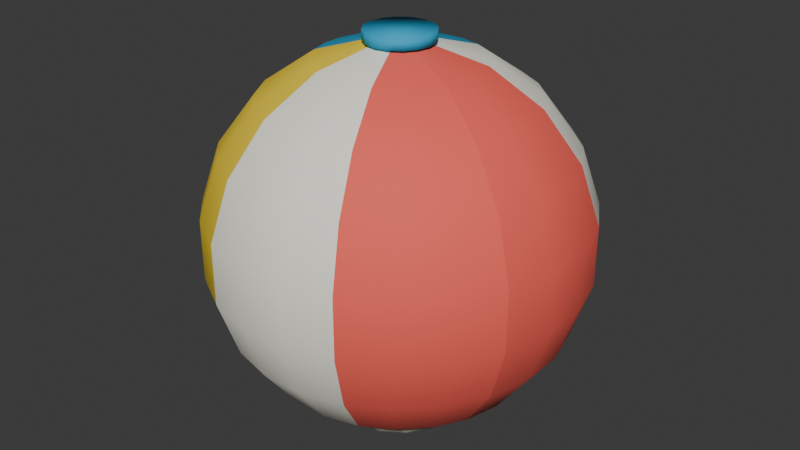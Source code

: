 # Source: BeachBall.blend  (saved by Blender 5.1.30; exported with 4.5.12 LTS)
import bpy
from mathutils import Matrix  # noqa: F401  (used for matrix-valued properties, if any)

bpy.ops.wm.read_factory_settings(use_empty=True)
scene = bpy.context.scene
scene.name = 'Scene'

# ---- collections
col_collection = bpy.data.collections.new('Collection'); scene.collection.children.link(col_collection)

# ---- materials (node trees are filled in below, after node groups)
mat_beachball_coral = bpy.data.materials.new('BeachBall_Coral')
mat_beachball_coral.diffuse_color = (0.95, 0.12, 0.09, 1.0)
mat_beachball_white = bpy.data.materials.new('BeachBall_White')
mat_beachball_white.diffuse_color = (0.96, 0.94, 0.82, 1.0)
mat_beachball_teal = bpy.data.materials.new('BeachBall_Teal')
mat_beachball_teal.diffuse_color = (0.006995, 0.3864, 0.6514, 1.0)
mat_beachball_tealdark = bpy.data.materials.new('BeachBall_TealDark')
mat_beachball_tealdark.diffuse_color = (0.006995, 0.3864, 0.6514, 1.0)
mat_beachball_yellow = bpy.data.materials.new('BeachBall_Yellow')
mat_beachball_yellow.diffuse_color = (1.0, 0.72, 0.03, 1.0)
mat_beachball_cap = bpy.data.materials.new('BeachBall_Cap')
mat_beachball_cap.diffuse_color = (0.006995, 0.3864, 0.6514, 1.0)
mat_beachball_contactpatch = bpy.data.materials.new('BeachBall_ContactPatch')
mat_beachball_contactpatch.diffuse_color = (0.72, 0.68, 0.54, 1.0)

# ---- material node trees
mat_beachball_coral.use_nodes = True; mat_beachball_coral.node_tree.nodes.clear()
_N = mat_beachball_coral.node_tree.nodes; _L = mat_beachball_coral.node_tree.links
n0 = _N.new('ShaderNodeBsdfPrincipled'); n0.name = 'Principled BSDF'; n0.location = (-200, 100)
n0.inputs[0].default_value = (0.95, 0.12, 0.09, 1.0)
n0.inputs[2].default_value = 0.78
n1 = _N.new('ShaderNodeOutputMaterial'); n1.name = 'Material Output'; n1.location = (200, 100)
_L.new(n0.outputs[0], n1.inputs[0])
n1.is_active_output = True
mat_beachball_white.use_nodes = True; mat_beachball_white.node_tree.nodes.clear()
_N = mat_beachball_white.node_tree.nodes; _L = mat_beachball_white.node_tree.links
n0 = _N.new('ShaderNodeBsdfPrincipled'); n0.name = 'Principled BSDF'; n0.location = (-200, 100)
n0.inputs[0].default_value = (0.96, 0.94, 0.82, 1.0)
n0.inputs[2].default_value = 0.78
n1 = _N.new('ShaderNodeOutputMaterial'); n1.name = 'Material Output'; n1.location = (200, 100)
_L.new(n0.outputs[0], n1.inputs[0])
n1.is_active_output = True
mat_beachball_teal.use_nodes = True; mat_beachball_teal.node_tree.nodes.clear()
_N = mat_beachball_teal.node_tree.nodes; _L = mat_beachball_teal.node_tree.links
n0 = _N.new('ShaderNodeBsdfPrincipled'); n0.name = 'Principled BSDF'; n0.location = (-200, 100)
n0.inputs[0].default_value = (0.006995, 0.3864, 0.6514, 1.0)
n0.inputs[2].default_value = 0.78
n1 = _N.new('ShaderNodeOutputMaterial'); n1.name = 'Material Output'; n1.location = (200, 100)
_L.new(n0.outputs[0], n1.inputs[0])
n1.is_active_output = True
mat_beachball_tealdark.use_nodes = True; mat_beachball_tealdark.node_tree.nodes.clear()
_N = mat_beachball_tealdark.node_tree.nodes; _L = mat_beachball_tealdark.node_tree.links
n0 = _N.new('ShaderNodeBsdfPrincipled'); n0.name = 'Principled BSDF'; n0.location = (-200, 100)
n0.inputs[0].default_value = (0.006995, 0.3864, 0.6514, 1.0)
n0.inputs[2].default_value = 0.78
n1 = _N.new('ShaderNodeOutputMaterial'); n1.name = 'Material Output'; n1.location = (200, 100)
_L.new(n0.outputs[0], n1.inputs[0])
n1.is_active_output = True
mat_beachball_yellow.use_nodes = True; mat_beachball_yellow.node_tree.nodes.clear()
_N = mat_beachball_yellow.node_tree.nodes; _L = mat_beachball_yellow.node_tree.links
n0 = _N.new('ShaderNodeBsdfPrincipled'); n0.name = 'Principled BSDF'; n0.location = (-200, 100)
n0.inputs[0].default_value = (1.0, 0.72, 0.03, 1.0)
n0.inputs[2].default_value = 0.78
n1 = _N.new('ShaderNodeOutputMaterial'); n1.name = 'Material Output'; n1.location = (200, 100)
_L.new(n0.outputs[0], n1.inputs[0])
n1.is_active_output = True
mat_beachball_cap.use_nodes = True; mat_beachball_cap.node_tree.nodes.clear()
_N = mat_beachball_cap.node_tree.nodes; _L = mat_beachball_cap.node_tree.links
n0 = _N.new('ShaderNodeBsdfPrincipled'); n0.name = 'Principled BSDF'; n0.location = (-200, 100)
n0.inputs[0].default_value = (0.006995, 0.3864, 0.6514, 1.0)
n0.inputs[2].default_value = 0.78
n1 = _N.new('ShaderNodeOutputMaterial'); n1.name = 'Material Output'; n1.location = (200, 100)
_L.new(n0.outputs[0], n1.inputs[0])
n1.is_active_output = True
mat_beachball_contactpatch.use_nodes = True; mat_beachball_contactpatch.node_tree.nodes.clear()
_N = mat_beachball_contactpatch.node_tree.nodes; _L = mat_beachball_contactpatch.node_tree.links
n0 = _N.new('ShaderNodeBsdfPrincipled'); n0.name = 'Principled BSDF'; n0.location = (-200, 100)
n0.inputs[0].default_value = (0.72, 0.68, 0.54, 1.0)
n0.inputs[2].default_value = 0.78
n1 = _N.new('ShaderNodeOutputMaterial'); n1.name = 'Material Output'; n1.location = (200, 100)
_L.new(n0.outputs[0], n1.inputs[0])
n1.is_active_output = True

# ---- world
world_world = bpy.data.worlds.new('World'); scene.world = world_world
world_world.use_nodes = True; world_world.node_tree.nodes.clear()
_N = world_world.node_tree.nodes; _L = world_world.node_tree.links
n0 = _N.new('ShaderNodeOutputWorld'); n0.name = 'World Output'; n0.location = (200, 100)
n1 = _N.new('ShaderNodeBackground'); n1.name = 'Background'; n1.location = (-200, 100)
n1.inputs[0].default_value = (0.05088, 0.05088, 0.05088, 1.0)
_L.new(n1.outputs[0], n0.inputs[0])
n0.is_active_output = True
world_world.color = (0.957, 0.922, 0.847)
world_world.sun_shadow_jitter_overblur = 0.0

# ---- meshes
me_beachball_panelcoral01_mesh = bpy.data.meshes.new('BeachBall_PanelCoral01_Mesh')
me_beachball_panelcoral01_mesh.from_pydata([(0.111, -0.04484, 1.993), (0.1188, -0.01459, 1.993), (0.1185, 0.01666, 1.993), (0.1102, 0.04678, 1.993), (0.3969, -0.1604, 1.904), (0.4249, -0.05217, 1.904), (0.4239, 0.05958, 1.904), (0.3941, 0.1673, 1.904), (0.642, -0.2594, 1.722), (0.6872, -0.08438, 1.722), (0.6857, 0.09636, 1.722), (0.6373, 0.2705, 1.722), (0.8209, -0.3316, 1.465), (0.8787, -0.1079, 1.465), (0.8767, 0.1232, 1.465), (0.8149, 0.3459, 1.465), (0.9152, -0.3697, 1.161), (0.9797, -0.1203, 1.161), (0.9774, 0.1374, 1.161), (0.9086, 0.3857, 1.161), (0.9152, -0.3697, 0.8395), (0.9797, -0.1203, 0.8395), (0.9774, 0.1374, 0.8395), (0.9086, 0.3857, 0.8395), (0.8209, -0.3316, 0.535), (0.8787, -0.1079, 0.535), (0.8767, 0.1232, 0.535), (0.8149, 0.3459, 0.535), (0.642, -0.2594, 0.2785), (0.6872, -0.08438, 0.2785), (0.6857, 0.09636, 0.2785), (0.6373, 0.2705, 0.2785), (0.3969, -0.1604, 0.09627), (0.4249, -0.05217, 0.09627), (0.4239, 0.05958, 0.09627), (0.3941, 0.1673, 0.09627), (0.111, -0.04484, 0.007191), (0.1188, -0.01459, 0.007191), (0.1185, 0.01666, 0.007191), (0.1102, 0.04678, 0.007191)], [], [(0, 1, 5), (0, 5, 4), (1, 2, 5), (2, 6, 5), (2, 3, 7), (2, 7, 6), (4, 5, 8), (5, 9, 8), (5, 6, 10), (5, 10, 9), (6, 7, 10), (7, 11, 10), (8, 9, 13), (8, 13, 12), (9, 10, 13), (10, 14, 13), (10, 11, 15), (10, 15, 14), (12, 13, 16), (13, 17, 16), (13, 14, 18), (13, 18, 17), (14, 15, 18), (15, 19, 18), (16, 17, 21), (16, 21, 20), (17, 18, 21), (18, 22, 21), (18, 19, 23), (18, 23, 22), (20, 21, 24), (21, 25, 24), (21, 22, 26), (21, 26, 25), (22, 23, 26), (23, 27, 26), (24, 25, 29), (24, 29, 28), (25, 26, 29), (26, 30, 29), (26, 27, 31), (26, 31, 30), (28, 29, 32), (29, 33, 32), (29, 30, 34), (29, 34, 33), (30, 31, 34), (31, 35, 34), (32, 33, 37), (32, 37, 36), (33, 34, 37), (34, 38, 37), (34, 35, 39), (34, 39, 38)])
me_beachball_panelcoral01_mesh.polygons.foreach_set('use_smooth', [True] * 54)
me_beachball_panelcoral01_mesh.materials.append(mat_beachball_coral)
me_beachball_panelcoral01_mesh.update()
me_beachball_panelwhite01_mesh = bpy.data.meshes.new('BeachBall_PanelWhite01_Mesh')
me_beachball_panelwhite01_mesh.from_pydata([(0.1102, 0.04678, 1.993), (0.09433, 0.0737, 1.993), (0.07204, 0.09561, 1.993), (0.04484, 0.111, 1.993), (0.3941, 0.1673, 1.904), (0.3374, 0.2636, 1.904), (0.2576, 0.3419, 1.904), (0.1604, 0.3969, 1.904), (0.6373, 0.2705, 1.722), (0.5456, 0.4263, 1.722), (0.4167, 0.553, 1.722), (0.2594, 0.642, 1.722), (0.8149, 0.3459, 1.465), (0.6976, 0.5451, 1.465), (0.5328, 0.7071, 1.465), (0.3316, 0.8209, 1.465), (0.9086, 0.3857, 1.161), (0.7778, 0.6077, 1.161), (0.594, 0.7883, 1.161), (0.3697, 0.9152, 1.161), (0.9086, 0.3857, 0.8395), (0.7778, 0.6077, 0.8395), (0.594, 0.7883, 0.8395), (0.3697, 0.9152, 0.8395), (0.8149, 0.3459, 0.535), (0.6976, 0.5451, 0.535), (0.5328, 0.7071, 0.535), (0.3316, 0.8209, 0.535), (0.6373, 0.2705, 0.2785), (0.5456, 0.4263, 0.2785), (0.4167, 0.553, 0.2785), (0.2594, 0.642, 0.2785), (0.3941, 0.1673, 0.09627), (0.3374, 0.2636, 0.09627), (0.2576, 0.3419, 0.09627), (0.1604, 0.3969, 0.09627), (0.1102, 0.04678, 0.007191), (0.09433, 0.0737, 0.007191), (0.07204, 0.09561, 0.007191), (0.04484, 0.111, 0.007191)], [], [(0, 1, 5), (0, 5, 4), (1, 2, 5), (2, 6, 5), (2, 3, 7), (2, 7, 6), (4, 5, 8), (5, 9, 8), (5, 6, 10), (5, 10, 9), (6, 7, 10), (7, 11, 10), (8, 9, 13), (8, 13, 12), (9, 10, 13), (10, 14, 13), (10, 11, 15), (10, 15, 14), (12, 13, 16), (13, 17, 16), (13, 14, 18), (13, 18, 17), (14, 15, 18), (15, 19, 18), (16, 17, 21), (16, 21, 20), (17, 18, 21), (18, 22, 21), (18, 19, 23), (18, 23, 22), (20, 21, 24), (21, 25, 24), (21, 22, 26), (21, 26, 25), (22, 23, 26), (23, 27, 26), (24, 25, 29), (24, 29, 28), (25, 26, 29), (26, 30, 29), (26, 27, 31), (26, 31, 30), (28, 29, 32), (29, 33, 32), (29, 30, 34), (29, 34, 33), (30, 31, 34), (31, 35, 34), (32, 33, 37), (32, 37, 36), (33, 34, 37), (34, 38, 37), (34, 35, 39), (34, 39, 38)])
me_beachball_panelwhite01_mesh.polygons.foreach_set('use_smooth', [True] * 54)
me_beachball_panelwhite01_mesh.materials.append(mat_beachball_white)
me_beachball_panelwhite01_mesh.update()
me_beachball_panelteal01_mesh = bpy.data.meshes.new('BeachBall_PanelTeal01_Mesh')
me_beachball_panelteal01_mesh.from_pydata([(0.04484, 0.111, 1.993), (0.01459, 0.1188, 1.993), (-0.01666, 0.1185, 1.993), (-0.04678, 0.1102, 1.993), (0.1604, 0.3969, 1.904), (0.05217, 0.4249, 1.904), (-0.05958, 0.4239, 1.904), (-0.1673, 0.3941, 1.904), (0.2594, 0.642, 1.722), (0.08438, 0.6872, 1.722), (-0.09636, 0.6857, 1.722), (-0.2705, 0.6373, 1.722), (0.3316, 0.8209, 1.465), (0.1079, 0.8787, 1.465), (-0.1232, 0.8767, 1.465), (-0.3459, 0.8149, 1.465), (0.3697, 0.9152, 1.161), (0.1203, 0.9797, 1.161), (-0.1374, 0.9774, 1.161), (-0.3857, 0.9086, 1.161), (0.3697, 0.9152, 0.8395), (0.1203, 0.9797, 0.8395), (-0.1374, 0.9774, 0.8395), (-0.3857, 0.9086, 0.8395), (0.3316, 0.8209, 0.535), (0.1079, 0.8787, 0.535), (-0.1232, 0.8767, 0.535), (-0.3459, 0.8149, 0.535), (0.2594, 0.642, 0.2785), (0.08438, 0.6872, 0.2785), (-0.09636, 0.6857, 0.2785), (-0.2705, 0.6373, 0.2785), (0.1604, 0.3969, 0.09627), (0.05217, 0.4249, 0.09627), (-0.05958, 0.4239, 0.09627), (-0.1673, 0.3941, 0.09627), (0.04484, 0.111, 0.007191), (0.01459, 0.1188, 0.007191), (-0.01666, 0.1185, 0.007191), (-0.04678, 0.1102, 0.007191)], [], [(0, 1, 5), (0, 5, 4), (1, 2, 5), (2, 6, 5), (2, 3, 7), (2, 7, 6), (4, 5, 8), (5, 9, 8), (5, 6, 10), (5, 10, 9), (6, 7, 10), (7, 11, 10), (8, 9, 13), (8, 13, 12), (9, 10, 13), (10, 14, 13), (10, 11, 15), (10, 15, 14), (12, 13, 16), (13, 17, 16), (13, 14, 18), (13, 18, 17), (14, 15, 18), (15, 19, 18), (16, 17, 21), (16, 21, 20), (17, 18, 21), (18, 22, 21), (18, 19, 23), (18, 23, 22), (20, 21, 24), (21, 25, 24), (21, 22, 26), (21, 26, 25), (22, 23, 26), (23, 27, 26), (24, 25, 29), (24, 29, 28), (25, 26, 29), (26, 30, 29), (26, 27, 31), (26, 31, 30), (28, 29, 32), (29, 33, 32), (29, 30, 34), (29, 34, 33), (30, 31, 34), (31, 35, 34), (32, 33, 37), (32, 37, 36), (33, 34, 37), (34, 38, 37), (34, 35, 39), (34, 39, 38)])
me_beachball_panelteal01_mesh.polygons.foreach_set('use_smooth', [True] * 54)
me_beachball_panelteal01_mesh.materials.append(mat_beachball_teal)
me_beachball_panelteal01_mesh.update()
me_beachball_panelwhite02_mesh = bpy.data.meshes.new('BeachBall_PanelWhite02_Mesh')
me_beachball_panelwhite02_mesh.from_pydata([(-0.04678, 0.1102, 1.993), (-0.0737, 0.09433, 1.993), (-0.09561, 0.07204, 1.993), (-0.111, 0.04484, 1.993), (-0.1673, 0.3941, 1.904), (-0.2636, 0.3374, 1.904), (-0.3419, 0.2576, 1.904), (-0.3969, 0.1604, 1.904), (-0.2705, 0.6373, 1.722), (-0.4263, 0.5456, 1.722), (-0.553, 0.4167, 1.722), (-0.642, 0.2594, 1.722), (-0.3459, 0.8149, 1.465), (-0.5451, 0.6976, 1.465), (-0.7071, 0.5328, 1.465), (-0.8209, 0.3316, 1.465), (-0.3857, 0.9086, 1.161), (-0.6077, 0.7778, 1.161), (-0.7883, 0.594, 1.161), (-0.9152, 0.3697, 1.161), (-0.3857, 0.9086, 0.8395), (-0.6077, 0.7778, 0.8395), (-0.7883, 0.594, 0.8395), (-0.9152, 0.3697, 0.8395), (-0.3459, 0.8149, 0.535), (-0.5451, 0.6976, 0.535), (-0.7071, 0.5328, 0.535), (-0.8209, 0.3316, 0.535), (-0.2705, 0.6373, 0.2785), (-0.4263, 0.5456, 0.2785), (-0.553, 0.4167, 0.2785), (-0.642, 0.2594, 0.2785), (-0.1673, 0.3941, 0.09627), (-0.2636, 0.3374, 0.09627), (-0.3419, 0.2576, 0.09627), (-0.3969, 0.1604, 0.09627), (-0.04678, 0.1102, 0.007191), (-0.0737, 0.09433, 0.007191), (-0.09561, 0.07204, 0.007191), (-0.111, 0.04484, 0.007191)], [], [(0, 1, 5), (0, 5, 4), (1, 2, 5), (2, 6, 5), (2, 3, 7), (2, 7, 6), (4, 5, 8), (5, 9, 8), (5, 6, 10), (5, 10, 9), (6, 7, 10), (7, 11, 10), (8, 9, 13), (8, 13, 12), (9, 10, 13), (10, 14, 13), (10, 11, 15), (10, 15, 14), (12, 13, 16), (13, 17, 16), (13, 14, 18), (13, 18, 17), (14, 15, 18), (15, 19, 18), (16, 17, 21), (16, 21, 20), (17, 18, 21), (18, 22, 21), (18, 19, 23), (18, 23, 22), (20, 21, 24), (21, 25, 24), (21, 22, 26), (21, 26, 25), (22, 23, 26), (23, 27, 26), (24, 25, 29), (24, 29, 28), (25, 26, 29), (26, 30, 29), (26, 27, 31), (26, 31, 30), (28, 29, 32), (29, 33, 32), (29, 30, 34), (29, 34, 33), (30, 31, 34), (31, 35, 34), (32, 33, 37), (32, 37, 36), (33, 34, 37), (34, 38, 37), (34, 35, 39), (34, 39, 38)])
me_beachball_panelwhite02_mesh.polygons.foreach_set('use_smooth', [True] * 54)
me_beachball_panelwhite02_mesh.materials.append(mat_beachball_white)
me_beachball_panelwhite02_mesh.update()
me_beachball_panelteal02_mesh = bpy.data.meshes.new('BeachBall_PanelTeal02_Mesh')
me_beachball_panelteal02_mesh.from_pydata([(-0.111, 0.04484, 1.993), (-0.1188, 0.01459, 1.993), (-0.1185, -0.01666, 1.993), (-0.1102, -0.04678, 1.993), (-0.3969, 0.1604, 1.904), (-0.4249, 0.05217, 1.904), (-0.4239, -0.05958, 1.904), (-0.3941, -0.1673, 1.904), (-0.642, 0.2594, 1.722), (-0.6872, 0.08438, 1.722), (-0.6857, -0.09636, 1.722), (-0.6373, -0.2705, 1.722), (-0.8209, 0.3316, 1.465), (-0.8787, 0.1079, 1.465), (-0.8767, -0.1232, 1.465), (-0.8149, -0.3459, 1.465), (-0.9152, 0.3697, 1.161), (-0.9797, 0.1203, 1.161), (-0.9774, -0.1374, 1.161), (-0.9086, -0.3857, 1.161), (-0.9152, 0.3697, 0.8395), (-0.9797, 0.1203, 0.8395), (-0.9774, -0.1374, 0.8395), (-0.9086, -0.3857, 0.8395), (-0.8209, 0.3316, 0.535), (-0.8787, 0.1079, 0.535), (-0.8767, -0.1232, 0.535), (-0.8149, -0.3459, 0.535), (-0.642, 0.2594, 0.2785), (-0.6872, 0.08438, 0.2785), (-0.6857, -0.09636, 0.2785), (-0.6373, -0.2705, 0.2785), (-0.3969, 0.1604, 0.09627), (-0.4249, 0.05217, 0.09627), (-0.4239, -0.05958, 0.09627), (-0.3941, -0.1673, 0.09627), (-0.111, 0.04484, 0.007191), (-0.1188, 0.01459, 0.007191), (-0.1185, -0.01666, 0.007191), (-0.1102, -0.04678, 0.007191)], [], [(0, 1, 5), (0, 5, 4), (1, 2, 5), (2, 6, 5), (2, 3, 7), (2, 7, 6), (4, 5, 8), (5, 9, 8), (5, 6, 10), (5, 10, 9), (6, 7, 10), (7, 11, 10), (8, 9, 13), (8, 13, 12), (9, 10, 13), (10, 14, 13), (10, 11, 15), (10, 15, 14), (12, 13, 16), (13, 17, 16), (13, 14, 18), (13, 18, 17), (14, 15, 18), (15, 19, 18), (16, 17, 21), (16, 21, 20), (17, 18, 21), (18, 22, 21), (18, 19, 23), (18, 23, 22), (20, 21, 24), (21, 25, 24), (21, 22, 26), (21, 26, 25), (22, 23, 26), (23, 27, 26), (24, 25, 29), (24, 29, 28), (25, 26, 29), (26, 30, 29), (26, 27, 31), (26, 31, 30), (28, 29, 32), (29, 33, 32), (29, 30, 34), (29, 34, 33), (30, 31, 34), (31, 35, 34), (32, 33, 37), (32, 37, 36), (33, 34, 37), (34, 38, 37), (34, 35, 39), (34, 39, 38)])
me_beachball_panelteal02_mesh.polygons.foreach_set('use_smooth', [True] * 54)
me_beachball_panelteal02_mesh.materials.append(mat_beachball_tealdark)
me_beachball_panelteal02_mesh.update()
me_beachball_panelyellow01_mesh = bpy.data.meshes.new('BeachBall_PanelYellow01_Mesh')
me_beachball_panelyellow01_mesh.from_pydata([(-0.1102, -0.04678, 1.993), (-0.09433, -0.0737, 1.993), (-0.07204, -0.09561, 1.993), (-0.04484, -0.111, 1.993), (-0.3941, -0.1673, 1.904), (-0.3374, -0.2636, 1.904), (-0.2576, -0.3419, 1.904), (-0.1604, -0.3969, 1.904), (-0.6373, -0.2705, 1.722), (-0.5456, -0.4263, 1.722), (-0.4167, -0.553, 1.722), (-0.2594, -0.642, 1.722), (-0.8149, -0.3459, 1.465), (-0.6976, -0.5451, 1.465), (-0.5328, -0.7071, 1.465), (-0.3316, -0.8209, 1.465), (-0.9086, -0.3857, 1.161), (-0.7778, -0.6077, 1.161), (-0.594, -0.7883, 1.161), (-0.3697, -0.9152, 1.161), (-0.9086, -0.3857, 0.8395), (-0.7778, -0.6077, 0.8395), (-0.594, -0.7883, 0.8395), (-0.3697, -0.9152, 0.8395), (-0.8149, -0.3459, 0.535), (-0.6976, -0.5451, 0.535), (-0.5328, -0.7071, 0.535), (-0.3316, -0.8209, 0.535), (-0.6373, -0.2705, 0.2785), (-0.5456, -0.4263, 0.2785), (-0.4167, -0.553, 0.2785), (-0.2594, -0.642, 0.2785), (-0.3941, -0.1673, 0.09627), (-0.3374, -0.2636, 0.09627), (-0.2576, -0.3419, 0.09627), (-0.1604, -0.3969, 0.09627), (-0.1102, -0.04678, 0.007191), (-0.09433, -0.0737, 0.007191), (-0.07204, -0.09561, 0.007191), (-0.04484, -0.111, 0.007191)], [], [(0, 1, 5), (0, 5, 4), (1, 2, 5), (2, 6, 5), (2, 3, 7), (2, 7, 6), (4, 5, 8), (5, 9, 8), (5, 6, 10), (5, 10, 9), (6, 7, 10), (7, 11, 10), (8, 9, 13), (8, 13, 12), (9, 10, 13), (10, 14, 13), (10, 11, 15), (10, 15, 14), (12, 13, 16), (13, 17, 16), (13, 14, 18), (13, 18, 17), (14, 15, 18), (15, 19, 18), (16, 17, 21), (16, 21, 20), (17, 18, 21), (18, 22, 21), (18, 19, 23), (18, 23, 22), (20, 21, 24), (21, 25, 24), (21, 22, 26), (21, 26, 25), (22, 23, 26), (23, 27, 26), (24, 25, 29), (24, 29, 28), (25, 26, 29), (26, 30, 29), (26, 27, 31), (26, 31, 30), (28, 29, 32), (29, 33, 32), (29, 30, 34), (29, 34, 33), (30, 31, 34), (31, 35, 34), (32, 33, 37), (32, 37, 36), (33, 34, 37), (34, 38, 37), (34, 35, 39), (34, 39, 38)])
me_beachball_panelyellow01_mesh.polygons.foreach_set('use_smooth', [True] * 54)
me_beachball_panelyellow01_mesh.materials.append(mat_beachball_yellow)
me_beachball_panelyellow01_mesh.update()
me_beachball_panelwhite03_mesh = bpy.data.meshes.new('BeachBall_PanelWhite03_Mesh')
me_beachball_panelwhite03_mesh.from_pydata([(-0.04484, -0.111, 1.993), (-0.01459, -0.1188, 1.993), (0.01666, -0.1185, 1.993), (0.04678, -0.1102, 1.993), (-0.1604, -0.3969, 1.904), (-0.05217, -0.4249, 1.904), (0.05958, -0.4239, 1.904), (0.1673, -0.3941, 1.904), (-0.2594, -0.642, 1.722), (-0.08438, -0.6872, 1.722), (0.09636, -0.6857, 1.722), (0.2705, -0.6373, 1.722), (-0.3316, -0.8209, 1.465), (-0.1079, -0.8787, 1.465), (0.1232, -0.8767, 1.465), (0.3459, -0.8149, 1.465), (-0.3697, -0.9152, 1.161), (-0.1203, -0.9797, 1.161), (0.1374, -0.9774, 1.161), (0.3857, -0.9086, 1.161), (-0.3697, -0.9152, 0.8395), (-0.1203, -0.9797, 0.8395), (0.1374, -0.9774, 0.8395), (0.3857, -0.9086, 0.8395), (-0.3316, -0.8209, 0.535), (-0.1079, -0.8787, 0.535), (0.1232, -0.8767, 0.535), (0.3459, -0.8149, 0.535), (-0.2594, -0.642, 0.2785), (-0.08438, -0.6872, 0.2785), (0.09636, -0.6857, 0.2785), (0.2705, -0.6373, 0.2785), (-0.1604, -0.3969, 0.09627), (-0.05217, -0.4249, 0.09627), (0.05958, -0.4239, 0.09627), (0.1673, -0.3941, 0.09627), (-0.04484, -0.111, 0.007191), (-0.01459, -0.1188, 0.007191), (0.01666, -0.1185, 0.007191), (0.04678, -0.1102, 0.007191)], [], [(0, 1, 5), (0, 5, 4), (1, 2, 5), (2, 6, 5), (2, 3, 7), (2, 7, 6), (4, 5, 8), (5, 9, 8), (5, 6, 10), (5, 10, 9), (6, 7, 10), (7, 11, 10), (8, 9, 13), (8, 13, 12), (9, 10, 13), (10, 14, 13), (10, 11, 15), (10, 15, 14), (12, 13, 16), (13, 17, 16), (13, 14, 18), (13, 18, 17), (14, 15, 18), (15, 19, 18), (16, 17, 21), (16, 21, 20), (17, 18, 21), (18, 22, 21), (18, 19, 23), (18, 23, 22), (20, 21, 24), (21, 25, 24), (21, 22, 26), (21, 26, 25), (22, 23, 26), (23, 27, 26), (24, 25, 29), (24, 29, 28), (25, 26, 29), (26, 30, 29), (26, 27, 31), (26, 31, 30), (28, 29, 32), (29, 33, 32), (29, 30, 34), (29, 34, 33), (30, 31, 34), (31, 35, 34), (32, 33, 37), (32, 37, 36), (33, 34, 37), (34, 38, 37), (34, 35, 39), (34, 39, 38)])
me_beachball_panelwhite03_mesh.polygons.foreach_set('use_smooth', [True] * 54)
me_beachball_panelwhite03_mesh.materials.append(mat_beachball_white)
me_beachball_panelwhite03_mesh.update()
me_beachball_panelcoral02_mesh = bpy.data.meshes.new('BeachBall_PanelCoral02_Mesh')
me_beachball_panelcoral02_mesh.from_pydata([(0.04678, -0.1102, 1.993), (0.0737, -0.09433, 1.993), (0.09561, -0.07204, 1.993), (0.111, -0.04484, 1.993), (0.1673, -0.3941, 1.904), (0.2636, -0.3374, 1.904), (0.3419, -0.2576, 1.904), (0.3969, -0.1604, 1.904), (0.2705, -0.6373, 1.722), (0.4263, -0.5456, 1.722), (0.553, -0.4167, 1.722), (0.642, -0.2594, 1.722), (0.3459, -0.8149, 1.465), (0.5451, -0.6976, 1.465), (0.7071, -0.5328, 1.465), (0.8209, -0.3316, 1.465), (0.3857, -0.9086, 1.161), (0.6077, -0.7778, 1.161), (0.7883, -0.594, 1.161), (0.9152, -0.3697, 1.161), (0.3857, -0.9086, 0.8395), (0.6077, -0.7778, 0.8395), (0.7883, -0.594, 0.8395), (0.9152, -0.3697, 0.8395), (0.3459, -0.8149, 0.535), (0.5451, -0.6976, 0.535), (0.7071, -0.5328, 0.535), (0.8209, -0.3316, 0.535), (0.2705, -0.6373, 0.2785), (0.4263, -0.5456, 0.2785), (0.553, -0.4167, 0.2785), (0.642, -0.2594, 0.2785), (0.1673, -0.3941, 0.09627), (0.2636, -0.3374, 0.09627), (0.3419, -0.2576, 0.09627), (0.3969, -0.1604, 0.09627), (0.04678, -0.1102, 0.007191), (0.0737, -0.09433, 0.007191), (0.09561, -0.07204, 0.007191), (0.111, -0.04484, 0.007191)], [], [(0, 1, 5), (0, 5, 4), (1, 2, 5), (2, 6, 5), (2, 3, 7), (2, 7, 6), (4, 5, 8), (5, 9, 8), (5, 6, 10), (5, 10, 9), (6, 7, 10), (7, 11, 10), (8, 9, 13), (8, 13, 12), (9, 10, 13), (10, 14, 13), (10, 11, 15), (10, 15, 14), (12, 13, 16), (13, 17, 16), (13, 14, 18), (13, 18, 17), (14, 15, 18), (15, 19, 18), (16, 17, 21), (16, 21, 20), (17, 18, 21), (18, 22, 21), (18, 19, 23), (18, 23, 22), (20, 21, 24), (21, 25, 24), (21, 22, 26), (21, 26, 25), (22, 23, 26), (23, 27, 26), (24, 25, 29), (24, 29, 28), (25, 26, 29), (26, 30, 29), (26, 27, 31), (26, 31, 30), (28, 29, 32), (29, 33, 32), (29, 30, 34), (29, 34, 33), (30, 31, 34), (31, 35, 34), (32, 33, 37), (32, 37, 36), (33, 34, 37), (34, 38, 37), (34, 35, 39), (34, 39, 38)])
me_beachball_panelcoral02_mesh.polygons.foreach_set('use_smooth', [True] * 54)
me_beachball_panelcoral02_mesh.materials.append(mat_beachball_coral)
me_beachball_panelcoral02_mesh.update()
me_beachball_cap_mesh = bpy.data.meshes.new('BeachBall_Cap_Mesh')
me_beachball_cap_mesh.from_pydata([(0.0, 0.18, -0.0275), (0.0, 0.18, 0.0275), (0.06888, 0.1663, -0.0275), (0.06888, 0.1663, 0.0275), (0.1273, 0.1273, -0.0275), (0.1273, 0.1273, 0.0275), (0.1663, 0.06888, -0.0275), (0.1663, 0.06888, 0.0275), (0.18, 0.0, -0.0275), (0.18, 0.0, 0.0275), (0.1663, -0.06888, -0.0275), (0.1663, -0.06888, 0.0275), (0.1273, -0.1273, -0.0275), (0.1273, -0.1273, 0.0275), (0.06888, -0.1663, -0.0275), (0.06888, -0.1663, 0.0275), (0.0, -0.18, -0.0275), (0.0, -0.18, 0.0275), (-0.06888, -0.1663, -0.0275), (-0.06888, -0.1663, 0.0275), (-0.1273, -0.1273, -0.0275), (-0.1273, -0.1273, 0.0275), (-0.1663, -0.06888, -0.0275), (-0.1663, -0.06888, 0.0275), (-0.18, 0.0, -0.0275), (-0.18, 0.0, 0.0275), (-0.1663, 0.06888, -0.0275), (-0.1663, 0.06888, 0.0275), (-0.1273, 0.1273, -0.0275), (-0.1273, 0.1273, 0.0275), (-0.06888, 0.1663, -0.0275), (-0.06888, 0.1663, 0.0275)], [], [(0, 1, 3, 2), (2, 3, 5, 4), (4, 5, 7, 6), (6, 7, 9, 8), (8, 9, 11, 10), (10, 11, 13, 12), (12, 13, 15, 14), (14, 15, 17, 16), (16, 17, 19, 18), (18, 19, 21, 20), (20, 21, 23, 22), (22, 23, 25, 24), (24, 25, 27, 26), (26, 27, 29, 28), (3, 1, 31, 29, 27, 25, 23, 21, 19, 17, 15, 13, 11, 9, 7, 5), (28, 29, 31, 30), (30, 31, 1, 0), (0, 2, 4, 6, 8, 10, 12, 14, 16, 18, 20, 22, 24, 26, 28, 30)])
me_beachball_cap_mesh.polygons.foreach_set('use_smooth', [True] * 18)
_uv = me_beachball_cap_mesh.uv_layers.new(name='UVMap')
_uv.uv.foreach_set('vector', [1.0, 0.5, 1.0, 1.0, 0.9375, 1.0, 0.9375, 0.5, 0.9375, 0.5, 0.9375, 1.0, 0.875, 1.0, 0.875, 0.5, 0.875, 0.5, 0.875, 1.0, 0.8125, 1.0, 0.8125, 0.5, 0.8125, 0.5, 0.8125, 1.0, 0.75, 1.0, 0.75, 0.5, 0.75, 0.5, 0.75, 1.0, 0.6875, 1.0, 0.6875, 0.5, 0.6875, 0.5, 0.6875, 1.0, 0.625, 1.0, 0.625, 0.5, 0.625, 0.5, 0.625, 1.0, 0.5625, 1.0, 0.5625, 0.5, 0.5625, 0.5, 0.5625, 1.0, 0.5, 1.0, 0.5, 0.5, 0.5, 0.5, 0.5, 1.0, 0.4375, 1.0, 0.4375, 0.5, 0.4375, 0.5, 0.4375, 1.0, 0.375, 1.0, 0.375, 0.5, 0.375, 0.5, 0.375, 1.0, 0.3125, 1.0, 0.3125, 0.5, 0.3125, 0.5, 0.3125, 1.0, 0.25, 1.0, 0.25, 0.5, 0.25, 0.5, 0.25, 1.0, 0.1875, 1.0, 0.1875, 0.5, 0.1875, 0.5, 0.1875, 1.0, 0.125, 1.0, 0.125, 0.5, 0.3418, 0.4717, 0.25, 0.49, 0.1582, 0.4717, 0.08029, 0.4197, 0.02827, 0.3418, 0.01, 0.25, 0.02827, 0.1582, 0.08029, 0.08029, 0.1582, 0.02827, 0.25, 0.01, 0.3418, 0.02827, 0.4197, 0.08029, 0.4717, 0.1582, 0.49, 0.25, 0.4717, 0.3418, 0.4197, 0.4197, 0.125, 0.5, 0.125, 1.0, 0.0625, 1.0, 0.0625, 0.5, 0.0625, 0.5, 0.0625, 1.0, 0.0, 1.0, 0.0, 0.5, 0.75, 0.49, 0.8418, 0.4717, 0.9197, 0.4197, 0.9717, 0.3418, 0.99, 0.25, 0.9717, 0.1582, 0.9197, 0.08029, 0.8418, 0.02827, 0.75, 0.01, 0.6582, 0.02827, 0.5803, 0.08029, 0.5283, 0.1582, 0.51, 0.25, 0.5283, 0.3418, 0.5803, 0.4197, 0.6582, 0.4717])
me_beachball_cap_mesh.materials.append(mat_beachball_cap)
me_beachball_cap_mesh.update()
me_beachball_contactpatch_mesh = bpy.data.meshes.new('BeachBall_ContactPatch_Mesh')
me_beachball_contactpatch_mesh.from_pydata([(0.0, 0.36, -0.0125), (0.0, 0.36, 0.0125), (0.1378, 0.3326, -0.0125), (0.1378, 0.3326, 0.0125), (0.2546, 0.2546, -0.0125), (0.2546, 0.2546, 0.0125), (0.3326, 0.1378, -0.0125), (0.3326, 0.1378, 0.0125), (0.36, 0.0, -0.0125), (0.36, 0.0, 0.0125), (0.3326, -0.1378, -0.0125), (0.3326, -0.1378, 0.0125), (0.2546, -0.2546, -0.0125), (0.2546, -0.2546, 0.0125), (0.1378, -0.3326, -0.0125), (0.1378, -0.3326, 0.0125), (0.0, -0.36, -0.0125), (0.0, -0.36, 0.0125), (-0.1378, -0.3326, -0.0125), (-0.1378, -0.3326, 0.0125), (-0.2546, -0.2546, -0.0125), (-0.2546, -0.2546, 0.0125), (-0.3326, -0.1378, -0.0125), (-0.3326, -0.1378, 0.0125), (-0.36, 0.0, -0.0125), (-0.36, 0.0, 0.0125), (-0.3326, 0.1378, -0.0125), (-0.3326, 0.1378, 0.0125), (-0.2546, 0.2546, -0.0125), (-0.2546, 0.2546, 0.0125), (-0.1378, 0.3326, -0.0125), (-0.1378, 0.3326, 0.0125)], [], [(0, 1, 3, 2), (2, 3, 5, 4), (4, 5, 7, 6), (6, 7, 9, 8), (8, 9, 11, 10), (10, 11, 13, 12), (12, 13, 15, 14), (14, 15, 17, 16), (16, 17, 19, 18), (18, 19, 21, 20), (20, 21, 23, 22), (22, 23, 25, 24), (24, 25, 27, 26), (26, 27, 29, 28), (3, 1, 31, 29, 27, 25, 23, 21, 19, 17, 15, 13, 11, 9, 7, 5), (28, 29, 31, 30), (30, 31, 1, 0), (0, 2, 4, 6, 8, 10, 12, 14, 16, 18, 20, 22, 24, 26, 28, 30)])
me_beachball_contactpatch_mesh.polygons.foreach_set('use_smooth', [True] * 18)
_uv = me_beachball_contactpatch_mesh.uv_layers.new(name='UVMap')
_uv.uv.foreach_set('vector', [1.0, 0.5, 1.0, 1.0, 0.9375, 1.0, 0.9375, 0.5, 0.9375, 0.5, 0.9375, 1.0, 0.875, 1.0, 0.875, 0.5, 0.875, 0.5, 0.875, 1.0, 0.8125, 1.0, 0.8125, 0.5, 0.8125, 0.5, 0.8125, 1.0, 0.75, 1.0, 0.75, 0.5, 0.75, 0.5, 0.75, 1.0, 0.6875, 1.0, 0.6875, 0.5, 0.6875, 0.5, 0.6875, 1.0, 0.625, 1.0, 0.625, 0.5, 0.625, 0.5, 0.625, 1.0, 0.5625, 1.0, 0.5625, 0.5, 0.5625, 0.5, 0.5625, 1.0, 0.5, 1.0, 0.5, 0.5, 0.5, 0.5, 0.5, 1.0, 0.4375, 1.0, 0.4375, 0.5, 0.4375, 0.5, 0.4375, 1.0, 0.375, 1.0, 0.375, 0.5, 0.375, 0.5, 0.375, 1.0, 0.3125, 1.0, 0.3125, 0.5, 0.3125, 0.5, 0.3125, 1.0, 0.25, 1.0, 0.25, 0.5, 0.25, 0.5, 0.25, 1.0, 0.1875, 1.0, 0.1875, 0.5, 0.1875, 0.5, 0.1875, 1.0, 0.125, 1.0, 0.125, 0.5, 0.3418, 0.4717, 0.25, 0.49, 0.1582, 0.4717, 0.08029, 0.4197, 0.02827, 0.3418, 0.01, 0.25, 0.02827, 0.1582, 0.08029, 0.08029, 0.1582, 0.02827, 0.25, 0.01, 0.3418, 0.02827, 0.4197, 0.08029, 0.4717, 0.1582, 0.49, 0.25, 0.4717, 0.3418, 0.4197, 0.4197, 0.125, 0.5, 0.125, 1.0, 0.0625, 1.0, 0.0625, 0.5, 0.0625, 0.5, 0.0625, 1.0, 0.0, 1.0, 0.0, 0.5, 0.75, 0.49, 0.8418, 0.4717, 0.9197, 0.4197, 0.9717, 0.3418, 0.99, 0.25, 0.9717, 0.1582, 0.9197, 0.08029, 0.8418, 0.02827, 0.75, 0.01, 0.6582, 0.02827, 0.5803, 0.08029, 0.5283, 0.1582, 0.51, 0.25, 0.5283, 0.3418, 0.5803, 0.4197, 0.6582, 0.4717])
me_beachball_contactpatch_mesh.materials.append(mat_beachball_contactpatch)
me_beachball_contactpatch_mesh.update()

# ---- objects
ob_beachball_panelcoral01 = bpy.data.objects.new('BeachBall_PanelCoral01', me_beachball_panelcoral01_mesh)
ob_beachball_panelwhite01 = bpy.data.objects.new('BeachBall_PanelWhite01', me_beachball_panelwhite01_mesh)
ob_beachball_panelteal01 = bpy.data.objects.new('BeachBall_PanelTeal01', me_beachball_panelteal01_mesh)
ob_beachball_panelwhite02 = bpy.data.objects.new('BeachBall_PanelWhite02', me_beachball_panelwhite02_mesh)
ob_beachball_panelteal02 = bpy.data.objects.new('BeachBall_PanelTeal02', me_beachball_panelteal02_mesh)
ob_beachball_panelyellow01 = bpy.data.objects.new('BeachBall_PanelYellow01', me_beachball_panelyellow01_mesh)
ob_beachball_panelwhite03 = bpy.data.objects.new('BeachBall_PanelWhite03', me_beachball_panelwhite03_mesh)
ob_beachball_panelcoral02 = bpy.data.objects.new('BeachBall_PanelCoral02', me_beachball_panelcoral02_mesh)
ob_beachball_cap = bpy.data.objects.new('BeachBall_Cap', me_beachball_cap_mesh)
ob_beachball_contactpatch = bpy.data.objects.new('BeachBall_ContactPatch', me_beachball_contactpatch_mesh)

# ---- transforms, parenting, visibility, modifiers, constraints
ob_beachball_panelcoral01.location = (0.0, 0.0, 0.0)
ob_beachball_panelwhite01.location = (0.0, 0.0, 0.0)
ob_beachball_panelteal01.location = (0.0, 0.0, 0.0)
ob_beachball_panelwhite02.location = (0.0, 0.0, 0.0)
ob_beachball_panelteal02.location = (0.0, 0.0, 0.0)
ob_beachball_panelyellow01.location = (0.0, 0.0, 0.0)
ob_beachball_panelwhite03.location = (0.0, 0.0, 0.0)
ob_beachball_panelcoral02.location = (0.0, 0.0, 0.0)
ob_beachball_cap.location = (0.0, 0.0, 2.02)
ob_beachball_contactpatch.location = (0.0, 0.0, 0.015)

# ---- collection membership
col_collection.objects.link(ob_beachball_panelcoral01)
col_collection.objects.link(ob_beachball_panelwhite01)
col_collection.objects.link(ob_beachball_panelteal01)
col_collection.objects.link(ob_beachball_panelwhite02)
col_collection.objects.link(ob_beachball_panelteal02)
col_collection.objects.link(ob_beachball_panelyellow01)
col_collection.objects.link(ob_beachball_panelwhite03)
col_collection.objects.link(ob_beachball_panelcoral02)
col_collection.objects.link(ob_beachball_cap)
col_collection.objects.link(ob_beachball_contactpatch)

# ---- scene / render settings (as saved in the file)
scene.frame_start = 1; scene.frame_end = 250; scene.frame_set(22)
scene.render.engine = 'BLENDER_EEVEE_NEXT'
scene.render.bake_bias = 0.0
scene.render.bake_samples = 0
scene.cycles.sampling_pattern = 'TABULATED_SOBOL'
scene.eevee.use_volume_custom_range = False
bpy.context.view_layer.update()

# ---- added for rendering (the .blend has no active camera and no usable light): camera, sun
cam_auto = bpy.data.cameras.new('AutoCamera')
cam_auto.lens = 50.0
cam_auto.sensor_width = 36.0
cam_auto.clip_end = 1000.0
ob_auto_camera = bpy.data.objects.new('AutoCamera', cam_auto)
scene.collection.objects.link(ob_auto_camera)
ob_auto_camera.location = (3.18635, -3.82361, 3.57408)
ob_auto_camera.rotation_euler = (1.09748, -7.21219e-08, 0.694738)
scene.camera = ob_auto_camera
light_auto_sun = bpy.data.lights.new('AutoSun', 'SUN')
light_auto_sun.energy = 3.0
light_auto_sun.angle = 0.0523599
ob_auto_sun = bpy.data.objects.new('AutoSun', light_auto_sun)
scene.collection.objects.link(ob_auto_sun)
ob_auto_sun.rotation_euler = (0.872665, 0.174533, 0.523599)
bpy.context.view_layer.update()
